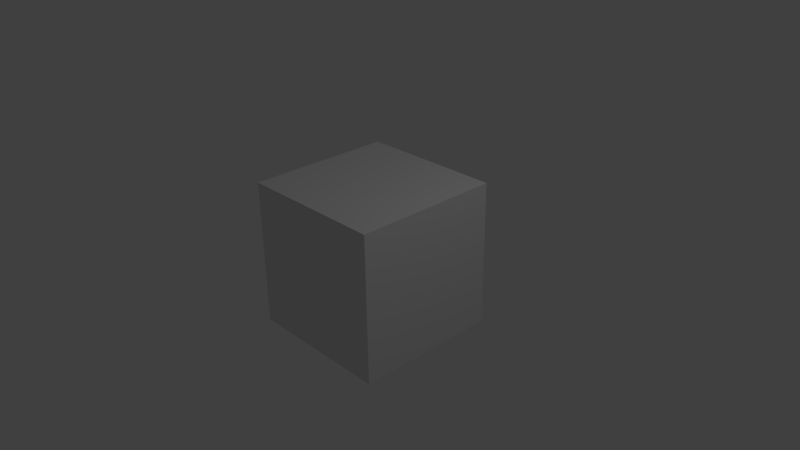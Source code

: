 # Source: Ease_In-out_Squash-Stretch-final_render.blend  (saved by Blender 2.68.0; exported with 4.5.12 LTS)
import bpy
from mathutils import Matrix  # noqa: F401  (used for matrix-valued properties, if any)

bpy.ops.wm.read_factory_settings(use_empty=True)
scene = bpy.context.scene
scene.name = 'Scene'

# ---- collections
col_collection_1 = bpy.data.collections.new('Collection 1'); scene.collection.children.link(col_collection_1)

# ---- materials (node trees are filled in below, after node groups)
mat_material = bpy.data.materials.new('Material')
mat_material.alpha_threshold = 0.0
mat_material.use_transparent_shadow = False
mat_material.roughness = 0.5
mat_material.line_color = (0.0, 0.0, 0.0, 1.0)

# ---- material node trees

# ---- world
world_world = bpy.data.worlds.new('World'); scene.world = world_world
world_world.color = (0.05088, 0.05088, 0.05088)
world_world.use_sun_shadow = False
world_world.sun_shadow_jitter_overblur = 0.0
world_world.cycles.sampling_method = 'MANUAL'
world_world.cycles.sample_map_resolution = 256

# ---- cameras
cam_camera = bpy.data.cameras.new('Camera')
cam_camera.clip_end = 100.0
cam_camera.lens = 35.0
cam_camera.sensor_width = 32.0
cam_camera.sensor_height = 18.0
cam_camera.ortho_scale = 7.314
cam_camera.dof.focus_distance = 0.0
cam_camera.dof.aperture_fstop = 128.0

# ---- lights
light_lamp = bpy.data.lights.new('Lamp', 'POINT')
light_lamp.transmission_factor = 0.0
light_lamp.cutoff_distance = 30.0
light_lamp.energy = 100.0
light_lamp.shadow_buffer_clip_start = 1.001
light_lamp.shadow_soft_size = 0.1
light_lamp.shadow_maximum_resolution = 0.006
light_lamp.use_absolute_resolution = True
light_lamp.cycles.use_multiple_importance_sampling = False

# ---- meshes
me_cube = bpy.data.meshes.new('Cube')
me_cube.from_pydata([(1.0, 1.0, -1.0), (1.0, -1.0, -1.0), (-1.0, -1.0, -1.0), (-1.0, 1.0, -1.0), (1.0, 1.0, 1.0), (1.0, -1.0, 1.0), (-1.0, -1.0, 1.0), (-1.0, 1.0, 1.0)], [], [(0, 1, 2, 3), (4, 7, 6, 5), (0, 4, 5, 1), (1, 5, 6, 2), (2, 6, 7, 3), (4, 0, 3, 7)])
me_cube.materials.append(mat_material)
me_cube.use_remesh_preserve_volume = False
me_cube.use_remesh_preserve_attributes = False
me_cube.use_mirror_vertex_groups = False
me_cube.update()

# ---- objects
ob_cube = bpy.data.objects.new('Cube', me_cube)
ob_lamp = bpy.data.objects.new('Lamp', light_lamp)
ob_camera = bpy.data.objects.new('Camera', cam_camera)

# ---- transforms, parenting, visibility, modifiers, constraints
ob_cube.location = (0.0, 0.0, 0.0)
ob_cube.lock_rotations_4d = False
ob_cube.empty_display_type = 'ARROWS'
ob_cube.lineart.crease_threshold = 0.0
ob_lamp.location = (4.076, 1.005, 5.904)
ob_lamp.rotation_euler = (0.6503, 0.05522, 1.866)
ob_lamp.lock_rotations_4d = False
ob_lamp.empty_display_type = 'ARROWS'
ob_lamp.color = (0.0, 0.0, 0.0, 0.0)
ob_lamp.lineart.crease_threshold = 0.0
ob_camera.location = (7.481, -6.508, 5.344)
ob_camera.rotation_euler = (1.109, 0.01082, 0.8149)
ob_camera.lock_rotations_4d = False
ob_camera.empty_display_type = 'ARROWS'
ob_camera.color = (0.0, 0.0, 0.0, 0.0)
ob_camera.display_type = 'WIRE'
ob_camera.lineart.crease_threshold = 0.0

# ---- collection membership
col_collection_1.objects.link(ob_cube)
col_collection_1.objects.link(ob_lamp)
col_collection_1.objects.link(ob_camera)

# ---- scene / render settings (as saved in the file)
scene.camera = ob_camera
scene.frame_start = 1; scene.frame_end = 130; scene.frame_set(1)
scene.render.engine = 'BLENDER_EEVEE_NEXT'
scene.render.image_settings.file_format = 'FFMPEG'
scene.render.image_settings.color_mode = 'RGB'
scene.render.image_settings.compression = 90
scene.render.resolution_percentage = 50
scene.render.dither_intensity = 0.0
scene.cycles.use_denoising = False
scene.cycles.samples = 10
scene.cycles.sampling_pattern = 'TABULATED_SOBOL'
scene.cycles.light_sampling_threshold = 0.0
scene.cycles.use_adaptive_sampling = False
scene.cycles.use_light_tree = False
scene.cycles.blur_glossy = 0.0
scene.cycles.volume_bounces = 1
scene.cycles.pixel_filter_type = 'GAUSSIAN'
scene.cycles.sample_clamp_indirect = 0.0
scene.view_settings.view_transform = 'Standard'
bpy.context.view_layer.update()
